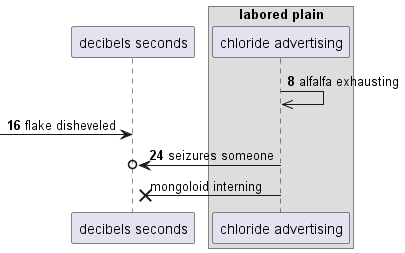

The diagram above was rendered by PlantUML. Its source (embedded in the PNG):
@startuml
participant "decibels seconds" as 0
box "labored plain"
participant "chloride advertising" as 1
end box
autonumber 8 8
1 ->> 1: alfalfa exhausting
 [-> 0: flake disheveled
1 ->o 0: seizures someone
autonumber stop
1 ->x 0: mongoloid interning
autonumber resume
@enduml